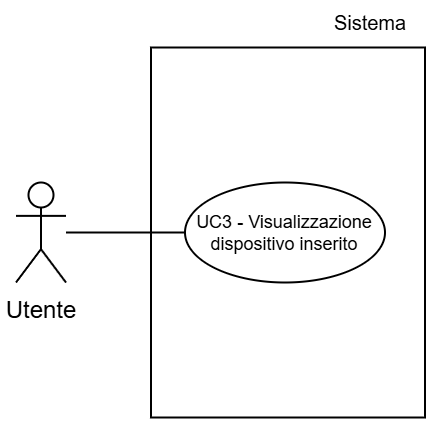

The diagram above was exported from draw.io. Its source (the exported page's mxGraphModel, read from the mxfile embedded in the PNG):
<mxGraphModel dx="983" dy="512" grid="1" gridSize="30" guides="1" tooltips="1" connect="1" arrows="1" fold="1" page="1" pageScale="2" pageWidth="5000" pageHeight="5000" background="light-dark(#FFFFFF,#FFFFFF)" math="0" shadow="0">
  <root>
    <mxCell id="0" />
    <mxCell id="1" parent="0" />
    <mxCell id="2" parent="1" style="whiteSpace=wrap;html=1;strokeColor=light-dark(#000000,#000000);align=center;verticalAlign=top;fontFamily=Helvetica;fontSize=12;fontColor=default;fillColor=light-dark(#FFFFFF,#FFFFFF);strokeWidth=1;" value="" vertex="1">
      <mxGeometry height="185" width="137" x="973" y="1281.25" as="geometry" />
    </mxCell>
    <mxCell id="3" parent="1" style="shape=umlActor;verticalLabelPosition=bottom;verticalAlign=top;html=1;outlineConnect=0;strokeColor=light-dark(#000000,#000000);fillColor=light-dark(#FFFFFF,transparent);" value="&lt;font style=&quot;color: light-dark(rgb(0, 0, 0), rgb(0, 0, 0));&quot;&gt;Utente&lt;/font&gt;" vertex="1">
      <mxGeometry height="50" width="25" x="905.5" y="1348.75" as="geometry" />
    </mxCell>
    <mxCell id="4" edge="1" parent="1" source="3" style="endArrow=none;html=1;rounded=0;fontFamily=Helvetica;fontSize=12;fontColor=default;strokeColor=light-dark(#000000,#000000);entryX=0;entryY=0.5;entryDx=0;entryDy=0;" target="5" value="">
      <mxGeometry height="50" relative="1" width="50" as="geometry">
        <mxPoint x="933" y="1363.75" as="sourcePoint" />
        <mxPoint x="923" y="1253.75" as="targetPoint" />
      </mxGeometry>
    </mxCell>
    <mxCell id="5" parent="1" style="ellipse;whiteSpace=wrap;html=1;strokeColor=light-dark(#000000,#000000);align=center;verticalAlign=middle;fontFamily=Helvetica;fontSize=9;fontColor=default;fillColor=light-dark(#FFFFFF,#FFFFFF);" value="&lt;font style=&quot;color: light-dark(rgb(0, 0, 0), rgb(0, 0, 0)); line-height: 100%;&quot;&gt;UC3 - Visualizzazione dispositivo inserito&lt;/font&gt;" vertex="1">
      <mxGeometry height="50" width="100" x="990" y="1348.75" as="geometry" />
    </mxCell>
    <mxCell id="6" parent="1" style="text;html=1;whiteSpace=wrap;strokeColor=none;fillColor=none;align=center;verticalAlign=middle;rounded=0;fontFamily=Helvetica;fontSize=10;fontColor=light-dark(#000000,#000000);labelBackgroundColor=none;" value="Sistema" vertex="1">
      <mxGeometry height="18.75" width="60" x="1053" y="1260" as="geometry" />
    </mxCell>
  </root>
</mxGraphModel>